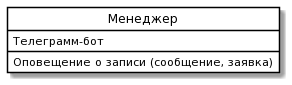

The diagram above was rendered by PlantUML. Its source (embedded in the PNG):
@startuml
skinparam class {
	BackgroundColor White
	ArrowColor Black
	BorderColor Black
}
class "Менеджер" as P {
 Телеграмм-бот
Оповещение о записи (сообщение, заявка)
}
hide circle
@enduml